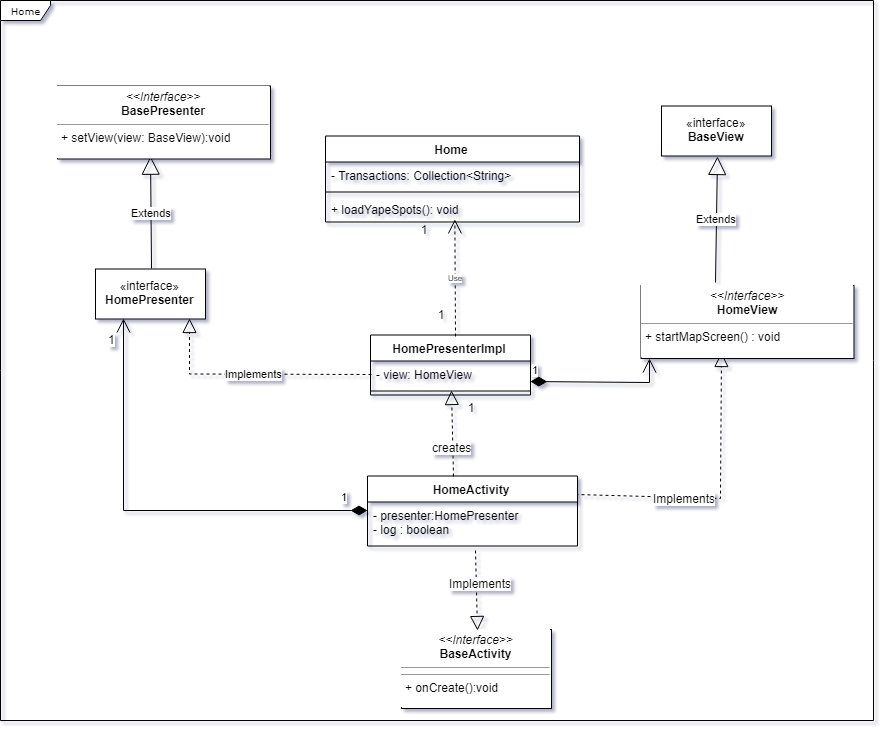

The diagram above was exported from draw.io. Its source (the exported page's mxGraphModel, read from the mxfile embedded in the PNG):
<mxGraphModel dx="-530" dy="2166" grid="1" gridSize="10" guides="1" tooltips="1" connect="1" arrows="1" fold="1" page="1" pageScale="1" pageWidth="850" pageHeight="1100" background="#ffffff" math="0" shadow="1">
  <root>
    <mxCell id="0" />
    <mxCell id="1" parent="0" />
    <mxCell id="2" value="Home" style="shape=umlFrame;whiteSpace=wrap;html=1;rounded=0;shadow=0;comic=0;labelBackgroundColor=none;strokeWidth=1;fontFamily=Verdana;fontSize=10;align=center;width=50;height=20;" vertex="1" parent="1">
      <mxGeometry x="4337" y="-122" width="873" height="720" as="geometry" />
    </mxCell>
    <mxCell id="3" value="" style="endArrow=block;dashed=1;endFill=0;endSize=12;html=1;entryX=0.376;entryY=0.927;entryDx=0;entryDy=0;exitX=0.992;exitY=-0.154;exitDx=0;exitDy=0;exitPerimeter=0;rounded=0;entryPerimeter=0;" edge="1" source="6" target="33" parent="1">
      <mxGeometry width="160" relative="1" as="geometry">
        <mxPoint x="4606" y="75.5" as="sourcePoint" />
        <mxPoint x="5052.588235294117" y="210.6470588235295" as="targetPoint" />
        <Array as="points">
          <mxPoint x="5057" y="376" />
        </Array>
      </mxGeometry>
    </mxCell>
    <mxCell id="4" value="Implements" style="text;html=1;resizable=0;points=[];align=center;verticalAlign=middle;labelBackgroundColor=#ffffff;spacing=2;" connectable="0" vertex="1" parent="3">
      <mxGeometry x="-0.2632" relative="1" as="geometry">
        <mxPoint as="offset" />
      </mxGeometry>
    </mxCell>
    <mxCell id="5" value="HomeActivity" style="swimlane;fontStyle=1;align=center;verticalAlign=top;childLayout=stackLayout;horizontal=1;startSize=26;horizontalStack=0;resizeParent=1;resizeParentMax=0;resizeLast=0;collapsible=1;marginBottom=0;" vertex="1" parent="1">
      <mxGeometry x="4704" y="353.5" width="210" height="70" as="geometry" />
    </mxCell>
    <mxCell id="6" value="- presenter:HomePresenter&#10;- log : boolean&#10;" style="text;strokeColor=none;fillColor=none;align=left;verticalAlign=top;spacingLeft=4;spacingRight=4;overflow=hidden;rotatable=0;points=[[0,0.5],[1,0.5]];portConstraint=eastwest;" vertex="1" parent="5">
      <mxGeometry y="26" width="210" height="44" as="geometry" />
    </mxCell>
    <mxCell id="7" value="HomePresenterImpl" style="swimlane;fontStyle=1;align=center;verticalAlign=top;childLayout=stackLayout;horizontal=1;startSize=26;horizontalStack=0;resizeParent=1;resizeParentMax=0;resizeLast=0;collapsible=1;marginBottom=0;" vertex="1" parent="1">
      <mxGeometry x="4707" y="212.5" width="160" height="60" as="geometry" />
    </mxCell>
    <mxCell id="8" value="- view: HomeView" style="text;strokeColor=none;fillColor=none;align=left;verticalAlign=top;spacingLeft=4;spacingRight=4;overflow=hidden;rotatable=0;points=[[0,0.5],[1,0.5]];portConstraint=eastwest;" vertex="1" parent="7">
      <mxGeometry y="26" width="160" height="26" as="geometry" />
    </mxCell>
    <mxCell id="9" value="" style="line;strokeWidth=1;fillColor=none;align=left;verticalAlign=middle;spacingTop=-1;spacingLeft=3;spacingRight=3;rotatable=0;labelPosition=right;points=[];portConstraint=eastwest;" vertex="1" parent="7">
      <mxGeometry y="52" width="160" height="8" as="geometry" />
    </mxCell>
    <mxCell id="10" value="Home" style="swimlane;fontStyle=1;align=center;verticalAlign=top;childLayout=stackLayout;horizontal=1;startSize=26;horizontalStack=0;resizeParent=1;resizeParentMax=0;resizeLast=0;collapsible=1;marginBottom=0;" vertex="1" parent="1">
      <mxGeometry x="4662" y="13.5" width="254" height="86" as="geometry" />
    </mxCell>
    <mxCell id="11" value="- Transactions: Collection&lt;String&gt;" style="text;strokeColor=none;fillColor=none;align=left;verticalAlign=top;spacingLeft=4;spacingRight=4;overflow=hidden;rotatable=0;points=[[0,0.5],[1,0.5]];portConstraint=eastwest;" vertex="1" parent="10">
      <mxGeometry y="26" width="254" height="26" as="geometry" />
    </mxCell>
    <mxCell id="12" value="" style="line;strokeWidth=1;fillColor=none;align=left;verticalAlign=middle;spacingTop=-1;spacingLeft=3;spacingRight=3;rotatable=0;labelPosition=right;points=[];portConstraint=eastwest;" vertex="1" parent="10">
      <mxGeometry y="52" width="254" height="8" as="geometry" />
    </mxCell>
    <mxCell id="13" value="+ loadYapeSpots(): void" style="text;strokeColor=none;fillColor=none;align=left;verticalAlign=top;spacingLeft=4;spacingRight=4;overflow=hidden;rotatable=0;points=[[0,0.5],[1,0.5]];portConstraint=eastwest;" vertex="1" parent="10">
      <mxGeometry y="60" width="254" height="26" as="geometry" />
    </mxCell>
    <mxCell id="14" value="«interface»&lt;br&gt;&lt;b&gt;HomePresenter&lt;br&gt;&lt;/b&gt;" style="html=1;" vertex="1" parent="1">
      <mxGeometry x="4432" y="146.5" width="110" height="50" as="geometry" />
    </mxCell>
    <mxCell id="15" value="Extends" style="endArrow=block;endSize=16;endFill=0;html=1;exitX=0.5;exitY=0;exitDx=0;exitDy=0;entryX=0.5;entryY=1;entryDx=0;entryDy=0;" edge="1" source="14" parent="1">
      <mxGeometry width="160" relative="1" as="geometry">
        <mxPoint x="4695" y="273.5" as="sourcePoint" />
        <mxPoint x="4487.034482758621" y="33.706896551724185" as="targetPoint" />
      </mxGeometry>
    </mxCell>
    <mxCell id="16" value="«interface»&lt;br&gt;&lt;b&gt;BaseView&lt;/b&gt;" style="html=1;" vertex="1" parent="1">
      <mxGeometry x="4998" y="-16.5" width="110" height="50" as="geometry" />
    </mxCell>
    <mxCell id="17" value="Extends" style="endArrow=block;endSize=16;endFill=0;html=1;entryX=0.5;entryY=1;entryDx=0;entryDy=0;exitX=0.352;exitY=-0.028;exitDx=0;exitDy=0;exitPerimeter=0;" edge="1" source="33" target="16" parent="1">
      <mxGeometry width="160" relative="1" as="geometry">
        <mxPoint x="5052.588235294117" y="163.5882352941178" as="sourcePoint" />
        <mxPoint x="4730.029411764706" y="-25.05882352941171" as="targetPoint" />
      </mxGeometry>
    </mxCell>
    <mxCell id="18" value="Implements" style="endArrow=block;dashed=1;endFill=0;endSize=12;html=1;entryX=0.855;entryY=0.98;entryDx=0;entryDy=0;exitX=0;exitY=0.5;exitDx=0;exitDy=0;entryPerimeter=0;rounded=0;" edge="1" source="8" target="14" parent="1">
      <mxGeometry width="160" relative="1" as="geometry">
        <mxPoint x="4760" y="294.5" as="sourcePoint" />
        <mxPoint x="4761" y="247.5" as="targetPoint" />
        <Array as="points">
          <mxPoint x="4526" y="251.5" />
        </Array>
      </mxGeometry>
    </mxCell>
    <mxCell id="19" value="" style="endArrow=block;dashed=1;endFill=0;endSize=12;html=1;entryX=0.5;entryY=0.5;entryDx=0;entryDy=0;exitX=0.41;exitY=0.019;exitDx=0;exitDy=0;exitPerimeter=0;entryPerimeter=0;" edge="1" source="5" target="9" parent="1">
      <mxGeometry width="160" relative="1" as="geometry">
        <mxPoint x="4809" y="193.5" as="sourcePoint" />
        <mxPoint x="4809" y="297.5" as="targetPoint" />
      </mxGeometry>
    </mxCell>
    <mxCell id="20" value="creates" style="text;html=1;resizable=0;points=[];align=center;verticalAlign=middle;labelBackgroundColor=#ffffff;" connectable="0" vertex="1" parent="19">
      <mxGeometry x="-0.5904" relative="1" as="geometry">
        <mxPoint x="-2.5" y="-12" as="offset" />
      </mxGeometry>
    </mxCell>
    <mxCell id="21" value="1" style="endArrow=open;html=1;endSize=12;startArrow=diamondThin;startSize=14;startFill=1;edgeStyle=orthogonalEdgeStyle;align=left;verticalAlign=bottom;entryX=0.25;entryY=1;entryDx=0;entryDy=0;exitX=0;exitY=0.5;exitDx=0;exitDy=0;rounded=0;" edge="1" source="5" target="14" parent="1">
      <mxGeometry x="-0.8738" y="-5" relative="1" as="geometry">
        <mxPoint x="4544" y="392.5" as="sourcePoint" />
        <mxPoint x="4544" y="392.5" as="targetPoint" />
        <mxPoint as="offset" />
      </mxGeometry>
    </mxCell>
    <mxCell id="22" value="1" style="text;html=1;resizable=0;points=[];align=center;verticalAlign=middle;labelBackgroundColor=#ffffff;" connectable="0" vertex="1" parent="21">
      <mxGeometry x="0.822" y="-3" relative="1" as="geometry">
        <mxPoint x="-16" y="-18.5" as="offset" />
      </mxGeometry>
    </mxCell>
    <mxCell id="23" value="&lt;p style=&quot;margin: 0px ; margin-top: 4px ; text-align: center&quot;&gt;&lt;i&gt;&amp;lt;&amp;lt;Interface&amp;gt;&amp;gt;&lt;/i&gt;&lt;br&gt;&lt;b&gt;BasePresenter&lt;br&gt;&lt;/b&gt;&lt;/p&gt;&lt;hr size=&quot;1&quot;&gt;&lt;p style=&quot;margin: 0px ; margin-left: 4px&quot;&gt;&lt;span&gt;+ setView(view: BaseView):void&lt;/span&gt;&lt;/p&gt;" style="verticalAlign=top;align=left;overflow=fill;fontSize=12;fontFamily=Helvetica;html=1;labelBackgroundColor=#ffffff;" vertex="1" parent="1">
      <mxGeometry x="4394" y="-36.5" width="213" height="73" as="geometry" />
    </mxCell>
    <mxCell id="24" value="1" style="endArrow=open;html=1;endSize=12;startArrow=diamondThin;startSize=14;startFill=1;edgeStyle=orthogonalEdgeStyle;align=left;verticalAlign=bottom;exitX=1;exitY=0.5;exitDx=0;exitDy=0;entryX=0.039;entryY=0.997;entryDx=0;entryDy=0;entryPerimeter=0;rounded=0;" edge="1" target="33" parent="1">
      <mxGeometry x="-1" y="3" relative="1" as="geometry">
        <mxPoint x="4866.833333333334" y="259.0392156862745" as="sourcePoint" />
        <mxPoint x="5034.941176470588" y="211.82352941176487" as="targetPoint" />
      </mxGeometry>
    </mxCell>
    <mxCell id="25" value="&lt;p style=&quot;margin: 0px ; margin-top: 4px ; text-align: center&quot;&gt;&lt;i&gt;&amp;lt;&amp;lt;Interface&amp;gt;&amp;gt;&lt;/i&gt;&lt;br&gt;&lt;b&gt;BaseActivity&lt;/b&gt;&lt;/p&gt;&lt;hr size=&quot;1&quot;&gt;&lt;hr size=&quot;1&quot;&gt;&lt;p style=&quot;margin: 0px ; margin-left: 4px&quot;&gt;+ onCreate():void&lt;/p&gt;&lt;p style=&quot;margin: 0px ; margin-left: 4px&quot;&gt;&lt;br&gt;&lt;br&gt;&lt;/p&gt;" style="verticalAlign=top;align=left;overflow=fill;fontSize=12;fontFamily=Helvetica;html=1;labelBackgroundColor=#ffffff;" vertex="1" parent="1">
      <mxGeometry x="4738" y="507" width="150" height="79" as="geometry" />
    </mxCell>
    <mxCell id="26" value="" style="endArrow=block;dashed=1;endFill=0;endSize=12;html=1;fontSize=8;exitX=0.516;exitY=1.09;exitDx=0;exitDy=0;exitPerimeter=0;entryX=0.5;entryY=0;entryDx=0;entryDy=0;" edge="1" source="6" target="25" parent="1">
      <mxGeometry width="160" relative="1" as="geometry">
        <mxPoint x="4507" y="474.5" as="sourcePoint" />
        <mxPoint x="4667" y="474.5" as="targetPoint" />
      </mxGeometry>
    </mxCell>
    <mxCell id="27" value="Implements" style="text;html=1;resizable=0;points=[];align=center;verticalAlign=middle;labelBackgroundColor=#ffffff;" connectable="0" vertex="1" parent="26">
      <mxGeometry x="-0.1995" y="3" relative="1" as="geometry">
        <mxPoint as="offset" />
      </mxGeometry>
    </mxCell>
    <mxCell id="28" value="Use" style="endArrow=open;endSize=12;dashed=1;html=1;fontSize=8;entryX=0.547;entryY=0.971;entryDx=0;entryDy=0;entryPerimeter=0;exitX=0.53;exitY=0.033;exitDx=0;exitDy=0;exitPerimeter=0;" edge="1" source="7" parent="1">
      <mxGeometry width="160" relative="1" as="geometry">
        <mxPoint x="4647" y="154.5" as="sourcePoint" />
        <mxPoint x="4791.35294117647" y="96.85294117647072" as="targetPoint" />
      </mxGeometry>
    </mxCell>
    <mxCell id="29" value="1" style="text;align=center;fontStyle=0;verticalAlign=middle;spacingLeft=3;spacingRight=3;strokeColor=none;rotatable=0;points=[[0,0.5],[1,0.5]];portConstraint=eastwest;" vertex="1" parent="1">
      <mxGeometry x="4997" y="216" width="30" height="26" as="geometry" />
    </mxCell>
    <mxCell id="30" value="1" style="text;align=center;fontStyle=0;verticalAlign=middle;spacingLeft=3;spacingRight=3;strokeColor=none;rotatable=0;points=[[0,0.5],[1,0.5]];portConstraint=eastwest;" vertex="1" parent="1">
      <mxGeometry x="4746" y="94.5" width="30" height="26" as="geometry" />
    </mxCell>
    <mxCell id="31" value="1" style="text;align=center;fontStyle=0;verticalAlign=middle;spacingLeft=3;spacingRight=3;strokeColor=none;rotatable=0;points=[[0,0.5],[1,0.5]];portConstraint=eastwest;" vertex="1" parent="1">
      <mxGeometry x="4763" y="179.5" width="30" height="26" as="geometry" />
    </mxCell>
    <mxCell id="32" value="1" style="text;align=center;fontStyle=0;verticalAlign=middle;spacingLeft=3;spacingRight=3;strokeColor=none;rotatable=0;points=[[0,0.5],[1,0.5]];portConstraint=eastwest;" vertex="1" parent="1">
      <mxGeometry x="4793" y="272.5" width="30" height="26" as="geometry" />
    </mxCell>
    <mxCell id="33" value="&lt;p style=&quot;margin: 0px ; margin-top: 4px ; text-align: center&quot;&gt;&lt;i&gt;&amp;lt;&amp;lt;Interface&amp;gt;&amp;gt;&lt;/i&gt;&lt;br&gt;&lt;b&gt;HomeView&lt;br&gt;&lt;/b&gt;&lt;/p&gt;&lt;hr size=&quot;1&quot;&gt;&lt;p style=&quot;margin: 0px ; margin-left: 4px&quot;&gt;&lt;span&gt;+ startMapScreen() : void&lt;/span&gt;&lt;/p&gt;" style="verticalAlign=top;align=left;overflow=fill;fontSize=12;fontFamily=Helvetica;html=1;labelBackgroundColor=#ffffff;" vertex="1" parent="1">
      <mxGeometry x="4977.5" y="163" width="213" height="73" as="geometry" />
    </mxCell>
  </root>
</mxGraphModel>